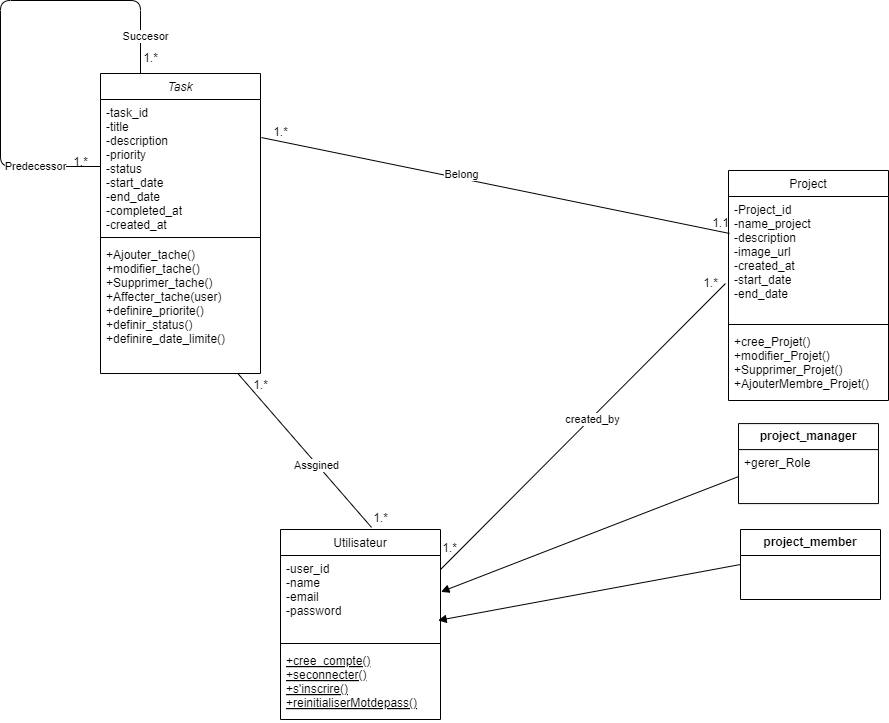

The diagram above was exported from draw.io. Its source (the exported page's mxGraphModel, read from the mxfile embedded in the PNG):
<mxGraphModel dx="2348" dy="1888" grid="1" gridSize="10" guides="1" tooltips="1" connect="1" arrows="1" fold="1" page="1" pageScale="1" pageWidth="827" pageHeight="1169" background="#ffffff" math="0" shadow="0">
  <root>
    <mxCell id="WIyWlLk6GJQsqaUBKTNV-0" />
    <mxCell id="WIyWlLk6GJQsqaUBKTNV-1" parent="WIyWlLk6GJQsqaUBKTNV-0" />
    <mxCell id="zkfFHV4jXpPFQw0GAbJ--0" value="Task" style="swimlane;fontStyle=2;align=center;verticalAlign=top;childLayout=stackLayout;horizontal=1;startSize=26;horizontalStack=0;resizeParent=1;resizeLast=0;collapsible=1;marginBottom=0;rounded=0;shadow=0;strokeWidth=1;" parent="WIyWlLk6GJQsqaUBKTNV-1" vertex="1">
      <mxGeometry x="-120" y="-87" width="160" height="300" as="geometry">
        <mxRectangle x="230" y="140" width="160" height="26" as="alternateBounds" />
      </mxGeometry>
    </mxCell>
    <mxCell id="zkfFHV4jXpPFQw0GAbJ--2" value="-task_id&#10;-title&#10;-description&#10;-priority&#10;-status&#10;-start_date&#10;-end_date&#10;-completed_at&#10;-created_at" style="text;align=left;verticalAlign=top;spacingLeft=4;spacingRight=4;overflow=hidden;rotatable=0;points=[[0,0.5],[1,0.5]];portConstraint=eastwest;rounded=0;shadow=0;html=0;" parent="zkfFHV4jXpPFQw0GAbJ--0" vertex="1">
      <mxGeometry y="26" width="160" height="134" as="geometry" />
    </mxCell>
    <mxCell id="zkfFHV4jXpPFQw0GAbJ--4" value="" style="line;html=1;strokeWidth=1;align=left;verticalAlign=middle;spacingTop=-1;spacingLeft=3;spacingRight=3;rotatable=0;labelPosition=right;points=[];portConstraint=eastwest;" parent="zkfFHV4jXpPFQw0GAbJ--0" vertex="1">
      <mxGeometry y="160" width="160" height="8" as="geometry" />
    </mxCell>
    <mxCell id="zkfFHV4jXpPFQw0GAbJ--5" value="+Ajouter_tache()&#10;+modifier_tache()&#10;+Supprimer_tache()&#10;+Affecter_tache(user)&#10;+definire_priorite()&#10;+definir_status()&#10;+definire_date_limite()" style="text;align=left;verticalAlign=top;spacingLeft=4;spacingRight=4;overflow=hidden;rotatable=0;points=[[0,0.5],[1,0.5]];portConstraint=eastwest;" parent="zkfFHV4jXpPFQw0GAbJ--0" vertex="1">
      <mxGeometry y="168" width="160" height="132" as="geometry" />
    </mxCell>
    <mxCell id="2" style="edgeStyle=none;html=1;exitX=0;exitY=0.5;exitDx=0;exitDy=0;entryX=0.25;entryY=0;entryDx=0;entryDy=0;endArrow=none;endFill=0;" edge="1" parent="zkfFHV4jXpPFQw0GAbJ--0" source="zkfFHV4jXpPFQw0GAbJ--2" target="zkfFHV4jXpPFQw0GAbJ--0">
      <mxGeometry relative="1" as="geometry">
        <mxPoint x="60" y="-53" as="targetPoint" />
        <Array as="points">
          <mxPoint x="-100" y="93" />
          <mxPoint x="-100" y="-73" />
          <mxPoint x="40" y="-73" />
        </Array>
      </mxGeometry>
    </mxCell>
    <mxCell id="zkfFHV4jXpPFQw0GAbJ--6" value="Utilisateur" style="swimlane;fontStyle=0;align=center;verticalAlign=top;childLayout=stackLayout;horizontal=1;startSize=26;horizontalStack=0;resizeParent=1;resizeLast=0;collapsible=1;marginBottom=0;rounded=0;shadow=0;strokeWidth=1;" parent="WIyWlLk6GJQsqaUBKTNV-1" vertex="1">
      <mxGeometry x="60" y="369" width="160" height="190" as="geometry">
        <mxRectangle x="130" y="380" width="160" height="26" as="alternateBounds" />
      </mxGeometry>
    </mxCell>
    <mxCell id="zkfFHV4jXpPFQw0GAbJ--7" value="-user_id&#10;-name&#10;-email&#10;-password" style="text;align=left;verticalAlign=top;spacingLeft=4;spacingRight=4;overflow=hidden;rotatable=0;points=[[0,0.5],[1,0.5]];portConstraint=eastwest;" parent="zkfFHV4jXpPFQw0GAbJ--6" vertex="1">
      <mxGeometry y="26" width="160" height="84" as="geometry" />
    </mxCell>
    <mxCell id="zkfFHV4jXpPFQw0GAbJ--9" value="" style="line;html=1;strokeWidth=1;align=left;verticalAlign=middle;spacingTop=-1;spacingLeft=3;spacingRight=3;rotatable=0;labelPosition=right;points=[];portConstraint=eastwest;" parent="zkfFHV4jXpPFQw0GAbJ--6" vertex="1">
      <mxGeometry y="110" width="160" height="8" as="geometry" />
    </mxCell>
    <mxCell id="zkfFHV4jXpPFQw0GAbJ--10" value="+cree_compte()&#10;+seconnecter()&#10;+s'inscrire()&#10;+reinitialiserMotdepass()&#10;" style="text;align=left;verticalAlign=top;spacingLeft=4;spacingRight=4;overflow=hidden;rotatable=0;points=[[0,0.5],[1,0.5]];portConstraint=eastwest;fontStyle=4" parent="zkfFHV4jXpPFQw0GAbJ--6" vertex="1">
      <mxGeometry y="118" width="160" height="72" as="geometry" />
    </mxCell>
    <mxCell id="zkfFHV4jXpPFQw0GAbJ--17" value="Project" style="swimlane;fontStyle=0;align=center;verticalAlign=top;childLayout=stackLayout;horizontal=1;startSize=26;horizontalStack=0;resizeParent=1;resizeLast=0;collapsible=1;marginBottom=0;rounded=0;shadow=0;strokeWidth=1;" parent="WIyWlLk6GJQsqaUBKTNV-1" vertex="1">
      <mxGeometry x="508" y="10" width="160" height="230" as="geometry">
        <mxRectangle x="550" y="140" width="160" height="26" as="alternateBounds" />
      </mxGeometry>
    </mxCell>
    <mxCell id="zkfFHV4jXpPFQw0GAbJ--18" value="-Project_id&#10;-name_project&#10;-description&#10;-image_url&#10;-created_at&#10;-start_date&#10;-end_date" style="text;align=left;verticalAlign=top;spacingLeft=4;spacingRight=4;overflow=hidden;rotatable=0;points=[[0,0.5],[1,0.5]];portConstraint=eastwest;" parent="zkfFHV4jXpPFQw0GAbJ--17" vertex="1">
      <mxGeometry y="26" width="160" height="124" as="geometry" />
    </mxCell>
    <mxCell id="zkfFHV4jXpPFQw0GAbJ--23" value="" style="line;html=1;strokeWidth=1;align=left;verticalAlign=middle;spacingTop=-1;spacingLeft=3;spacingRight=3;rotatable=0;labelPosition=right;points=[];portConstraint=eastwest;" parent="zkfFHV4jXpPFQw0GAbJ--17" vertex="1">
      <mxGeometry y="150" width="160" height="8" as="geometry" />
    </mxCell>
    <mxCell id="zkfFHV4jXpPFQw0GAbJ--24" value="+cree_Projet()&#10;+modifier_Projet()&#10;+Supprimer_Projet()&#10;+AjouterMembre_Projet()&#10;" style="text;align=left;verticalAlign=top;spacingLeft=4;spacingRight=4;overflow=hidden;rotatable=0;points=[[0,0.5],[1,0.5]];portConstraint=eastwest;" parent="zkfFHV4jXpPFQw0GAbJ--17" vertex="1">
      <mxGeometry y="158" width="160" height="72" as="geometry" />
    </mxCell>
    <mxCell id="7KVWSjKmgNf0fG1om803-24" value="&lt;b&gt;project_manager&lt;/b&gt;" style="swimlane;fontStyle=0;childLayout=stackLayout;horizontal=1;startSize=26;fillColor=none;horizontalStack=0;resizeParent=1;resizeParentMax=0;resizeLast=0;collapsible=1;marginBottom=0;whiteSpace=wrap;html=1;" parent="WIyWlLk6GJQsqaUBKTNV-1" vertex="1">
      <mxGeometry x="518" y="263.09" width="140" height="80" as="geometry" />
    </mxCell>
    <mxCell id="7KVWSjKmgNf0fG1om803-26" value="+gerer_Role" style="text;strokeColor=none;fillColor=none;align=left;verticalAlign=top;spacingLeft=4;spacingRight=4;overflow=hidden;rotatable=0;points=[[0,0.5],[1,0.5]];portConstraint=eastwest;whiteSpace=wrap;html=1;" parent="7KVWSjKmgNf0fG1om803-24" vertex="1">
      <mxGeometry y="26" width="140" height="54" as="geometry" />
    </mxCell>
    <mxCell id="7KVWSjKmgNf0fG1om803-28" value="&lt;b&gt;project_member&lt;br&gt;&lt;/b&gt;" style="swimlane;fontStyle=0;childLayout=stackLayout;horizontal=1;startSize=26;fillColor=none;horizontalStack=0;resizeParent=1;resizeParentMax=0;resizeLast=0;collapsible=1;marginBottom=0;whiteSpace=wrap;html=1;" parent="WIyWlLk6GJQsqaUBKTNV-1" vertex="1">
      <mxGeometry x="520" y="369.00000000000006" width="140" height="70" as="geometry" />
    </mxCell>
    <mxCell id="7KVWSjKmgNf0fG1om803-33" value="" style="html=1;verticalAlign=bottom;endArrow=block;curved=0;rounded=0;exitX=0;exitY=0.5;exitDx=0;exitDy=0;entryX=1.003;entryY=0.433;entryDx=0;entryDy=0;entryPerimeter=0;" parent="WIyWlLk6GJQsqaUBKTNV-1" source="7KVWSjKmgNf0fG1om803-26" target="zkfFHV4jXpPFQw0GAbJ--7" edge="1">
      <mxGeometry width="80" relative="1" as="geometry">
        <mxPoint x="380" y="270" as="sourcePoint" />
        <mxPoint x="300" y="380" as="targetPoint" />
      </mxGeometry>
    </mxCell>
    <mxCell id="7KVWSjKmgNf0fG1om803-34" value="" style="html=1;verticalAlign=bottom;endArrow=block;curved=0;rounded=0;entryX=0.985;entryY=0.773;entryDx=0;entryDy=0;entryPerimeter=0;exitX=0;exitY=0.5;exitDx=0;exitDy=0;" parent="WIyWlLk6GJQsqaUBKTNV-1" source="7KVWSjKmgNf0fG1om803-28" target="zkfFHV4jXpPFQw0GAbJ--7" edge="1">
      <mxGeometry width="80" relative="1" as="geometry">
        <mxPoint x="460" y="500" as="sourcePoint" />
        <mxPoint x="460" y="270" as="targetPoint" />
      </mxGeometry>
    </mxCell>
    <mxCell id="7KVWSjKmgNf0fG1om803-38" value="" style="endArrow=none;html=1;rounded=0;entryX=-0.019;entryY=0.702;entryDx=0;entryDy=0;entryPerimeter=0;exitX=1;exitY=0.167;exitDx=0;exitDy=0;exitPerimeter=0;" parent="WIyWlLk6GJQsqaUBKTNV-1" source="zkfFHV4jXpPFQw0GAbJ--7" target="zkfFHV4jXpPFQw0GAbJ--18" edge="1">
      <mxGeometry width="50" height="50" relative="1" as="geometry">
        <mxPoint x="400" y="310" as="sourcePoint" />
        <mxPoint x="450" y="260" as="targetPoint" />
      </mxGeometry>
    </mxCell>
    <mxCell id="7KVWSjKmgNf0fG1om803-46" value="created_by" style="edgeLabel;html=1;align=center;verticalAlign=middle;resizable=0;points=[];" parent="7KVWSjKmgNf0fG1om803-38" vertex="1" connectable="0">
      <mxGeometry x="0.0595" y="-1" relative="1" as="geometry">
        <mxPoint as="offset" />
      </mxGeometry>
    </mxCell>
    <mxCell id="7KVWSjKmgNf0fG1om803-40" value="1.*" style="text;html=1;align=center;verticalAlign=middle;resizable=0;points=[];autosize=1;strokeColor=none;fillColor=none;" parent="WIyWlLk6GJQsqaUBKTNV-1" vertex="1">
      <mxGeometry x="470" y="108" width="40" height="30" as="geometry" />
    </mxCell>
    <mxCell id="7KVWSjKmgNf0fG1om803-42" value="" style="endArrow=none;html=1;rounded=0;entryX=0.006;entryY=0.298;entryDx=0;entryDy=0;entryPerimeter=0;exitX=1.006;exitY=0.284;exitDx=0;exitDy=0;exitPerimeter=0;" parent="WIyWlLk6GJQsqaUBKTNV-1" source="zkfFHV4jXpPFQw0GAbJ--2" target="zkfFHV4jXpPFQw0GAbJ--18" edge="1">
      <mxGeometry width="50" height="50" relative="1" as="geometry">
        <mxPoint x="360" y="120" as="sourcePoint" />
        <mxPoint x="410" y="70" as="targetPoint" />
      </mxGeometry>
    </mxCell>
    <mxCell id="7KVWSjKmgNf0fG1om803-45" value="Belong" style="edgeLabel;html=1;align=center;verticalAlign=middle;resizable=0;points=[];" parent="7KVWSjKmgNf0fG1om803-42" vertex="1" connectable="0">
      <mxGeometry x="-0.1509" y="4" relative="1" as="geometry">
        <mxPoint as="offset" />
      </mxGeometry>
    </mxCell>
    <mxCell id="7KVWSjKmgNf0fG1om803-43" value="1.*" style="text;html=1;align=center;verticalAlign=middle;resizable=0;points=[];autosize=1;strokeColor=none;fillColor=none;" parent="WIyWlLk6GJQsqaUBKTNV-1" vertex="1">
      <mxGeometry x="40" y="-43" width="40" height="30" as="geometry" />
    </mxCell>
    <mxCell id="7KVWSjKmgNf0fG1om803-44" value="1.1" style="text;html=1;align=center;verticalAlign=middle;resizable=0;points=[];autosize=1;strokeColor=none;fillColor=none;" parent="WIyWlLk6GJQsqaUBKTNV-1" vertex="1">
      <mxGeometry x="480" y="48" width="40" height="30" as="geometry" />
    </mxCell>
    <mxCell id="7KVWSjKmgNf0fG1om803-47" value="" style="endArrow=none;html=1;rounded=0;exitX=0.569;exitY=-0.011;exitDx=0;exitDy=0;exitPerimeter=0;" parent="WIyWlLk6GJQsqaUBKTNV-1" source="zkfFHV4jXpPFQw0GAbJ--6" target="zkfFHV4jXpPFQw0GAbJ--5" edge="1">
      <mxGeometry width="50" height="50" relative="1" as="geometry">
        <mxPoint x="205" y="350" as="sourcePoint" />
        <mxPoint x="255" y="300" as="targetPoint" />
      </mxGeometry>
    </mxCell>
    <mxCell id="7KVWSjKmgNf0fG1om803-48" value="Assgined" style="edgeLabel;html=1;align=center;verticalAlign=middle;resizable=0;points=[];" parent="7KVWSjKmgNf0fG1om803-47" vertex="1" connectable="0">
      <mxGeometry x="-0.1846" y="1" relative="1" as="geometry">
        <mxPoint as="offset" />
      </mxGeometry>
    </mxCell>
    <mxCell id="7KVWSjKmgNf0fG1om803-49" value="1.*" style="text;html=1;align=center;verticalAlign=middle;resizable=0;points=[];autosize=1;strokeColor=none;fillColor=none;" parent="WIyWlLk6GJQsqaUBKTNV-1" vertex="1">
      <mxGeometry x="140" y="343.09" width="40" height="30" as="geometry" />
    </mxCell>
    <mxCell id="7KVWSjKmgNf0fG1om803-52" value="1.*" style="text;html=1;align=center;verticalAlign=middle;resizable=0;points=[];autosize=1;strokeColor=none;fillColor=none;" parent="WIyWlLk6GJQsqaUBKTNV-1" vertex="1">
      <mxGeometry x="20" y="210" width="40" height="30" as="geometry" />
    </mxCell>
    <mxCell id="7KVWSjKmgNf0fG1om803-39" value="1.*" style="text;html=1;align=center;verticalAlign=middle;resizable=0;points=[];autosize=1;strokeColor=none;fillColor=none;" parent="WIyWlLk6GJQsqaUBKTNV-1" vertex="1">
      <mxGeometry x="209" y="373" width="40" height="30" as="geometry" />
    </mxCell>
    <mxCell id="3" value="1.*" style="text;html=1;align=center;verticalAlign=middle;resizable=0;points=[];autosize=1;strokeColor=none;fillColor=none;" vertex="1" parent="WIyWlLk6GJQsqaUBKTNV-1">
      <mxGeometry x="-160" y="-13" width="40" height="30" as="geometry" />
    </mxCell>
    <mxCell id="4" value="1.*" style="text;html=1;align=center;verticalAlign=middle;resizable=0;points=[];autosize=1;strokeColor=none;fillColor=none;" vertex="1" parent="WIyWlLk6GJQsqaUBKTNV-1">
      <mxGeometry x="-90" y="-117" width="40" height="30" as="geometry" />
    </mxCell>
    <mxCell id="5" value="Predecessor" style="edgeLabel;html=1;align=center;verticalAlign=middle;resizable=0;points=[];" vertex="1" connectable="0" parent="WIyWlLk6GJQsqaUBKTNV-1">
      <mxGeometry x="-169.99901619979062" y="9.996669668858544" as="geometry">
        <mxPoint x="-16" y="-4" as="offset" />
      </mxGeometry>
    </mxCell>
    <mxCell id="6" value="Succesor" style="edgeLabel;html=1;align=center;verticalAlign=middle;resizable=0;points=[];" vertex="1" connectable="0" parent="WIyWlLk6GJQsqaUBKTNV-1">
      <mxGeometry x="-59.99901619979062" y="-120.00333033114146" as="geometry">
        <mxPoint x="-16" y="-4" as="offset" />
      </mxGeometry>
    </mxCell>
  </root>
</mxGraphModel>